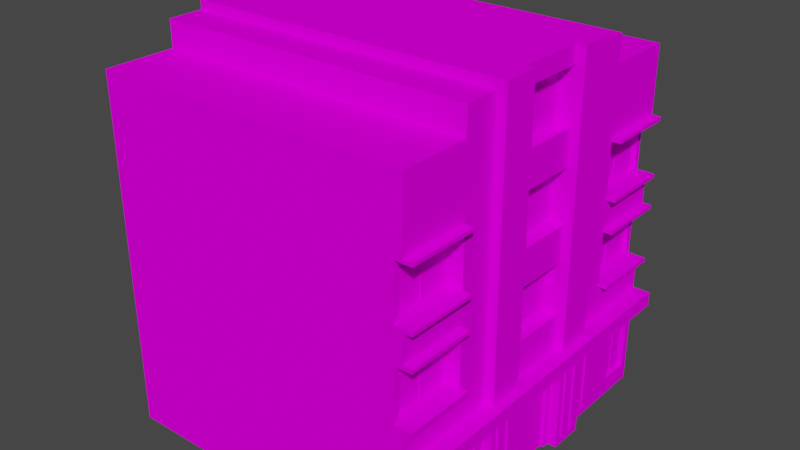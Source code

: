 # Source: house9_1.blend  (saved by Blender 2.92.15; exported with 4.5.12 LTS)
import bpy
from mathutils import Matrix  # noqa: F401  (used for matrix-valued properties, if any)

bpy.ops.wm.read_factory_settings(use_empty=True)
scene = bpy.context.scene
scene.name = 'Scene'

# ---- collections
col_collection = bpy.data.collections.new('Collection'); scene.collection.children.link(col_collection)

# ---- images (referenced by path relative to the original .blend; pixels are not part of the script)
import os
ASSET_DIR = os.environ.get("B2B_ASSET_DIR", "")  # directory of the original .blend (textures are referenced by path, not embedded)
HERE = os.path.dirname(os.path.abspath(__file__))  # packed textures are extracted next to this script under _unpacked/

def load_image(name, relpath, width, height, colorspace="sRGB"):
    """Load a texture the original file referenced (path relative to the .blend, or extracted next to this script)."""
    p = next((c for c in (os.path.join(HERE, relpath), os.path.join(ASSET_DIR, relpath)) if relpath and os.path.exists(c)), "")
    if p:
        img = bpy.data.images.load(p, check_existing=True)
        img.name = name
    else:  # same state as the original file: an image datablock whose file is absent (Cycles renders it pink)
        img = bpy.data.images.new(name, width, height)
        img.source = "FILE"
        img.filepath = "//" + (relpath or name)
    img.colorspace_settings.name = colorspace
    return img
img_miamiatlas_png = load_image('MiamiAtlas.png', 'MiamiAtlas.png', 1024, 1024, 'sRGB')

# ---- materials (node trees are filled in below, after node groups)
mat_house9 = bpy.data.materials.new('house9')
mat_house9.use_backface_culling = True
mat_house9.use_transparent_shadow = False

# ---- material node trees
mat_house9.use_nodes = True; mat_house9.node_tree.nodes.clear()
_N = mat_house9.node_tree.nodes; _L = mat_house9.node_tree.links
n0 = _N.new('ShaderNodeBsdfPrincipled'); n0.name = 'Principled BSDF'; n0.location = (10, 300)
n0.distribution = 'GGX'
n0.subsurface_method = 'BURLEY'
n0.inputs[3].default_value = 1.45
n0.inputs[13].default_value = 0.0
n0.inputs[27].default_value = (0.0, 0.0, 0.0, 1.0)
n0.inputs[28].default_value = 1.0
n1 = _N.new('ShaderNodeOutputMaterial'); n1.name = 'Material Output'; n1.location = (300, 300)
n2 = _N.new('ShaderNodeTexImage'); n2.name = 'Image Texture'; n2.location = (-348, 224)
n2.image = img_miamiatlas_png
_L.new(n0.outputs[0], n1.inputs[0])
_L.new(n2.outputs[0], n0.inputs[0])
n1.is_active_output = True

# ---- world
world_world = bpy.data.worlds.new('World'); scene.world = world_world
world_world.use_nodes = True; world_world.node_tree.nodes.clear()
_N = world_world.node_tree.nodes; _L = world_world.node_tree.links
n0 = _N.new('ShaderNodeOutputWorld'); n0.name = 'World Output'; n0.location = (300, 300)
n1 = _N.new('ShaderNodeBackground'); n1.name = 'Background'; n1.location = (10, 300)
n1.inputs[0].default_value = (0.05088, 0.05088, 0.05088, 1.0)
_L.new(n1.outputs[0], n0.inputs[0])
n0.is_active_output = True
world_world.color = (0.05088, 0.05088, 0.05088)
world_world.use_sun_shadow = False
world_world.sun_shadow_jitter_overblur = 0.0

# ---- meshes
me_cube = bpy.data.meshes.new('Cube')
me_cube.from_pydata([(-1.836e-07, 2.1, 1.1), (-7.643e-15, 8.742e-08, 2.0), (-3.497e-07, 4.0, 2.0), (-3.497e-07, 4.0, 10.0), (9.0, 3.0, -1.311e-07), (9.0, 7.868e-07, 0.0), (-1.529e-14, 1.748e-07, 4.0), (-1.923e-07, 2.2, 4.2), (-2.293e-14, 2.623e-07, 6.0), (-1.923e-07, 2.2, 5.8), (-3.057e-14, 3.497e-07, 8.0), (-1.836e-07, 2.1, 8.9), (-4.808e-07, 5.5, 8.0), (9.0, 1.224e-06, 10.0), (-4.808e-07, 5.5, 10.0), (9.0, 3.0, 10.0), (-3.821e-14, 4.371e-07, 10.0), (9.0, 5.5, -2.404e-07), (-4.808e-07, 5.5, 2.0), (-4.808e-07, 5.5, 4.0), (-4.808e-07, 5.5, 6.0), (-0.25, 5.5, -2.404e-07), (9.0, 5.5, 10.0), (-1.836e-07, 2.1, 9.8), (-6.994e-07, 8.0, 2.0), (9.0, 8.0, -3.497e-07), (-4.896e-07, 5.6, -2.448e-07), (-6.994e-07, 8.0, 4.0), (-6.994e-07, 8.0, 6.0), (-6.994e-07, 8.0, 8.0), (9.0, 8.0, 10.0), (-1.836e-07, 2.1, 0.2), (9.0, 10.0, 2.0), (-8.742e-07, 10.0, 2.0), (9.0, 10.0, -4.371e-07), (-4.808e-07, 5.5, 2.0), (9.0, 10.0, 4.0), (-9.179e-07, 10.5, 4.0), (9.0, 10.0, 6.0), (-9.179e-07, 10.5, 6.0), (9.0, 10.0, 8.0), (-8.742e-07, 10.0, 8.0), (9.0, 10.0, 10.0), (-4.808e-07, 5.5, -2.404e-07), (-3.497e-07, 4.0, 6.0), (-3.497e-07, 4.0, 8.0), (9.0, 4.0, 10.0), (-4.808e-07, 5.5, -2.404e-07), (-3.497e-07, 4.0, 4.0), (9.0, 4.0, -1.748e-07), (9.0, 6.5, 10.0), (0.0, 0.0, 0.0), (9.0, 6.5, -2.841e-07), (-5.682e-07, 6.5, 6.0), (-5.682e-07, 6.5, 4.0), (-5.682e-07, 6.5, 2.0), (-5.682e-07, 6.5, 8.0), (9.0, 10.75, 2.0), (-9.398e-07, 10.75, 2.0), (9.0, 10.75, 4.0), (-9.398e-07, 10.75, 4.0), (9.0, 10.75, 6.0), (-9.398e-07, 10.75, 6.0), (9.0, 10.75, 8.0), (-9.398e-07, 10.75, 8.0), (-1.146e-14, 1.311e-07, 3.0), (-9.617e-07, 11.0, 3.0), (-1.529e-14, 1.748e-07, 4.0), (-9.617e-07, 11.0, 4.0), (-0.25, 1.093e-07, 3.0), (-0.25, 10.5, 3.3), (-0.25, 1.53e-07, 4.0), (-0.25, 10.5, 3.7), (9.0, 10.75, 3.0), (-9.398e-07, 10.75, 3.0), (9.0, 10.75, 7.0), (-9.398e-07, 10.75, 7.0), (9.0, 11.0, 3.0), (-9.617e-07, 11.0, 3.0), (9.0, 11.0, 7.0), (-9.617e-07, 11.0, 7.0), (-2.293e-14, 2.623e-07, 6.0), (-9.617e-07, 11.0, 6.0), (-2.675e-14, 3.06e-07, 7.0), (-9.617e-07, 11.0, 7.0), (-0.25, 2.404e-07, 6.0), (-0.25, 10.5, 6.3), (-0.25, 2.841e-07, 7.0), (-0.25, 10.5, 6.7), (0.25, 3.0, -1.311e-07), (0.25, 2.186e-08, 0.0), (0.25, 4.05, 8.05), (0.25, 5.45, 8.05), (0.25, 5.45, 1.95), (0.25, 5.45, 0.15), (0.25, 3.0, 10.0), (0.25, 4.59e-07, 10.0), (0.25, 5.45, 9.85), (0.25, 4.05, 9.85), (0.25, 4.05, 1.95), (0.25, 4.05, 0.15), (0.25, 7.95, 1.95), (0.25, 7.95, 0.15), (0.25, 7.95, 9.85), (0.25, 7.95, 8.05), (0.25, 6.55, 0.15), (0.25, 6.55, 1.95), (0.25, 6.55, 9.85), (0.25, 6.55, 8.05), (0.25, 10.0, 2.0), (0.25, 10.0, -4.371e-07), (0.25, 10.0, 10.0), (0.25, 10.0, 8.0), (-6.994e-07, 8.0, -3.497e-07), (-6.994e-07, 8.0, 10.0), (-0.25, 5.5, 2.0), (-5.682e-07, 6.5, 10.0), (-0.25, 5.6, -2.448e-07), (-8.742e-07, 10.0, -4.371e-07), (-8.742e-07, 10.0, 10.0), (-4.896e-07, 5.6, 2.0), (-3.497e-07, 4.0, -1.748e-07), (-5.682e-07, 6.5, -2.841e-07), (-0.25, 5.6, 2.0), (-0.25, 6.4, -2.798e-07), (-5.682e-07, 6.5, -2.841e-07), (-5.595e-07, 6.4, 2.0), (-5.595e-07, 6.4, -2.798e-07), (-0.25, 6.4, 2.0), (-0.25, 6.5, -2.841e-07), (-5.682e-07, 6.5, 2.0), (-0.25, 6.5, 2.0), (-0.25, 8.0, -3.497e-07), (-7.081e-07, 8.1, -3.541e-07), (-6.994e-07, 8.0, 2.0), (-6.994e-07, 8.0, -3.497e-07), (-0.25, 8.0, 2.0), (-0.25, 8.1, -3.541e-07), (-7.081e-07, 8.1, 2.0), (-0.25, 8.1, 2.0), (-0.25, 3.9, -1.705e-07), (-3.497e-07, 4.0, -1.748e-07), (-3.409e-07, 3.9, 2.0), (-3.409e-07, 3.9, -1.705e-07), (-0.25, 3.9, 2.0), (-0.25, 4.0, -1.748e-07), (-3.497e-07, 4.0, 2.0), (-0.25, 4.0, 2.0), (-0.25, 5.5, 8.0), (-4.896e-07, 5.6, 8.0), (-4.808e-07, 5.5, 10.0), (-4.808e-07, 5.5, 8.0), (-0.25, 5.5, 10.0), (-0.25, 5.6, 8.0), (-4.896e-07, 5.6, 10.0), (-0.25, 5.6, 10.0), (-0.25, 6.4, 8.0), (-5.682e-07, 6.5, 8.0), (-5.595e-07, 6.4, 10.0), (-5.595e-07, 6.4, 8.0), (-0.25, 6.4, 10.0), (-0.25, 6.5, 8.0), (-5.682e-07, 6.5, 10.0), (-0.25, 6.5, 10.0), (-0.25, 8.0, 8.0), (-7.081e-07, 8.1, 8.0), (-6.994e-07, 8.0, 10.0), (-6.994e-07, 8.0, 8.0), (-0.25, 8.0, 10.0), (-0.25, 8.1, 8.0), (-7.081e-07, 8.1, 10.0), (-0.25, 8.1, 10.0), (-0.25, 3.9, 8.0), (-3.497e-07, 4.0, 8.0), (-3.409e-07, 3.9, 10.0), (-3.409e-07, 3.9, 8.0), (-0.25, 3.9, 10.0), (-0.25, 4.0, 8.0), (-3.497e-07, 4.0, 10.0), (-0.25, 4.0, 10.0), (-7.868e-07, 9.0, 10.0), (-7.868e-07, 9.0, -3.934e-07), (9.0, 9.0, -3.934e-07), (9.0, 9.0, 10.0), (-7.868e-07, 9.0, 2.0), (-7.868e-07, 9.0, 6.0), (-7.868e-07, 9.0, 4.0), (-7.868e-07, 9.0, 8.0), (0.25, 9.0, -3.934e-07), (0.25, 9.0, 10.0), (0.25, 5.45, 4.05), (0.25, 5.45, 5.95), (0.25, 4.05, 4.05), (0.25, 7.95, 4.05), (0.25, 7.95, 5.95), (0.25, 6.55, 5.95), (0.25, 4.05, 5.95), (0.25, 6.55, 4.05), (0.25, 4.0, 8.0), (0.25, 5.5, 8.0), (0.25, 5.5, 2.0), (0.25, 5.5, -2.404e-07), (0.25, 5.5, 10.0), (0.25, 4.0, -1.748e-07), (0.25, 8.0, 2.0), (0.25, 8.0, -3.497e-07), (0.25, 8.0, 10.0), (0.25, 8.0, 8.0), (0.25, 6.5, -2.841e-07), (0.25, 4.0, 10.0), (0.25, 4.0, 2.0), (0.25, 6.5, 2.0), (0.25, 6.5, 10.0), (0.25, 6.5, 8.0), (0.25, 5.5, 4.0), (0.25, 5.5, 6.0), (0.25, 4.0, 4.0), (0.25, 8.0, 4.0), (0.25, 8.0, 6.0), (0.25, 6.5, 6.0), (0.25, 10.5, 4.0), (0.25, 10.5, 6.0), (0.25, 9.0, 6.0), (0.25, 4.0, 6.0), (0.25, 6.5, 4.0), (0.25, 9.0, 4.0), (-2.623e-07, 3.0, 2.0), (-2.623e-07, 3.0, 8.0), (-4.371e-08, 0.5, 1.1), (-4.371e-08, 0.5, 0.2), (-4.371e-08, 0.5, 8.9), (-2.623e-07, 3.0, 10.0), (-2.623e-07, 3.0, -1.311e-07), (-4.371e-08, 0.5, 9.8), (-2.623e-07, 3.0, 4.0), (-2.623e-07, 3.0, 6.0), (-1.475e-14, 1.687e-07, 4.2), (-2.086e-14, 2.386e-07, 5.8), (0.1, 2.474e-07, 5.8), (0.1, 1.774e-07, 4.2), (0.1, 0.55, 0.25), (0.1, 0.55, 1.05), (0.1, 0.55, 8.95), (0.1, 0.55, 9.75), (0.35, 4.1, 8.1), (0.35, 5.4, 8.1), (0.35, 5.4, 1.9), (0.35, 5.4, 0.2), (0.35, 5.4, 9.8), (0.35, 4.1, 0.2), (0.35, 7.9, 1.9), (0.35, 7.9, 0.2), (0.35, 7.9, 9.8), (0.35, 7.9, 8.1), (0.35, 6.6, 0.2), (0.35, 4.1, 9.8), (0.35, 4.1, 1.9), (0.35, 6.6, 1.9), (0.35, 6.6, 9.8), (0.35, 6.6, 8.1), (0.35, 5.4, 4.1), (0.35, 5.4, 5.9), (0.35, 4.1, 4.1), (0.35, 7.9, 4.1), (0.35, 7.9, 5.9), (0.35, 6.6, 5.9), (0.35, 4.1, 5.9), (0.35, 6.6, 4.1), (0.1, 2.05, 1.05), (0.1, 2.05, 8.95), (0.1, 2.05, 9.75), (0.1, 2.05, 0.25), (0.1, 2.2, 4.2), (0.1, 2.2, 5.8), (0.1, 2.474e-07, 5.8), (0.1, 1.774e-07, 4.2), (0.1, 2.2, 4.2), (0.1, 2.2, 5.8), (0.1, 2.124e-07, 5.0), (0.1, 2.2, 5.0), (0.1, 0.5, 4.9), (0.1, 0.5, 4.3), (0.1, 2.1, 4.3), (0.1, 2.1, 4.9), (0.1, 0.5, 5.7), (0.1, 0.5, 5.1), (0.1, 2.1, 5.7), (0.1, 2.1, 5.1), (0.25, 10.45, 4.05), (0.25, 10.45, 5.95), (0.25, 9.05, 5.95), (0.25, 9.05, 4.05), (0.1, 0.5, 0.2), (0.1, 0.5, 1.1), (0.1, 0.5, 8.9), (0.1, 0.5, 9.8), (0.35, 4.05, 8.05), (0.35, 5.45, 8.05), (0.35, 5.45, 1.95), (0.35, 5.45, 0.15), (0.35, 5.45, 9.85), (0.35, 4.05, 0.15), (0.35, 7.95, 1.95), (0.35, 7.95, 0.15), (0.35, 7.95, 9.85), (0.35, 7.95, 8.05), (0.35, 6.55, 0.15), (0.35, 4.05, 9.85), (0.35, 4.05, 1.95), (0.35, 6.55, 1.95), (0.35, 6.55, 9.85), (0.35, 6.55, 8.05), (0.35, 5.45, 4.05), (0.35, 5.45, 5.95), (0.35, 4.05, 4.05), (0.35, 7.95, 4.05), (0.35, 7.95, 5.95), (0.35, 6.55, 5.95), (0.35, 4.05, 5.95), (0.35, 6.55, 4.05), (0.1, 2.1, 1.1), (0.1, 2.1, 8.9), (0.1, 2.1, 9.8), (0.1, 2.1, 0.2), (0.125, 0.55, 0.25), (0.125, 0.55, 1.05), (0.125, 0.55, 8.95), (0.125, 0.55, 9.75), (0.375, 4.1, 8.1), (0.375, 5.4, 8.1), (0.375, 5.4, 1.9), (0.375, 5.4, 0.2), (0.375, 5.4, 9.8), (0.375, 4.1, 0.2), (0.375, 7.9, 1.9), (0.375, 7.9, 0.2), (0.375, 7.9, 9.8), (0.375, 7.9, 8.1), (0.375, 6.6, 0.2), (0.375, 4.1, 9.8), (0.375, 4.1, 1.9), (0.375, 6.6, 1.9), (0.375, 6.6, 9.8), (0.375, 6.6, 8.1), (0.375, 5.4, 4.1), (0.375, 5.4, 5.9), (0.375, 4.1, 4.1), (0.375, 7.9, 4.1), (0.375, 7.9, 5.9), (0.375, 6.6, 5.9), (0.375, 4.1, 5.9), (0.375, 6.6, 4.1), (0.125, 2.05, 1.05), (0.125, 2.05, 8.95), (0.125, 2.05, 9.75), (0.125, 2.05, 0.25), (-2.273e-07, 2.6, -1.136e-07), (-2.623e-07, 3.0, -1.311e-07), (-2.273e-07, 2.6, 10.0), (-2.623e-07, 3.0, 10.0), (-0.5, 2.6, -1.136e-07), (-0.5, 3.0, -1.311e-07), (-0.5, 2.6, 10.0), (-0.5, 3.0, 10.0), (0.35, 10.45, 4.05), (0.35, 10.45, 5.95), (0.35, 9.05, 5.95), (0.35, 9.05, 4.05), (0.35, 10.4, 4.1), (0.35, 10.4, 5.9), (0.35, 9.1, 5.9), (0.35, 9.1, 4.1), (0.375, 10.4, 4.1), (0.375, 10.4, 5.9), (0.375, 9.1, 5.9), (0.375, 9.1, 4.1), (0.11, 1.275, 1.05), (0.11, 1.275, 0.25), (0.125, 1.275, 1.05), (0.125, 1.275, 0.25), (0.11, 1.325, 1.05), (0.11, 1.325, 0.25), (0.125, 1.325, 1.05), (0.125, 1.325, 0.25), (0.11, 1.675, 1.05), (0.11, 1.675, 0.25), (0.125, 1.675, 1.05), (0.125, 1.675, 0.25), (0.11, 1.725, 1.05), (0.11, 1.725, 0.25), (0.125, 1.725, 1.05), (0.125, 1.725, 0.25), (0.11, 0.875, 1.05), (0.11, 0.875, 0.25), (0.125, 0.875, 1.05), (0.125, 0.875, 0.25), (0.11, 0.925, 1.05), (0.11, 0.925, 0.25), (0.125, 0.925, 1.05), (0.125, 0.925, 0.25), (0.11, 1.275, 9.75), (0.11, 1.275, 8.95), (0.125, 1.275, 9.75), (0.125, 1.275, 8.95), (0.11, 1.325, 9.75), (0.11, 1.325, 8.95), (0.125, 1.325, 9.75), (0.125, 1.325, 8.95), (0.11, 1.675, 9.75), (0.11, 1.675, 8.95), (0.125, 1.675, 9.75), (0.125, 1.675, 8.95), (0.11, 1.725, 9.75), (0.11, 1.725, 8.95), (0.125, 1.725, 9.75), (0.125, 1.725, 8.95), (0.11, 0.875, 9.75), (0.11, 0.875, 8.95), (0.125, 0.875, 9.75), (0.125, 0.875, 8.95), (0.11, 0.925, 9.75), (0.11, 0.925, 8.95), (0.125, 0.925, 9.75), (0.125, 0.925, 8.95), (0.36, 5.025, 1.9), (0.36, 5.025, 0.2), (0.375, 5.025, 1.9), (0.375, 5.025, 0.2), (0.36, 5.075, 1.9), (0.36, 5.075, 0.2), (0.375, 5.075, 1.9), (0.375, 5.075, 0.2), (0.36, 5.025, 9.8), (0.36, 5.025, 8.1), (0.375, 5.025, 9.8), (0.375, 5.025, 8.1), (0.36, 5.075, 9.8), (0.36, 5.075, 8.1), (0.375, 5.075, 9.8), (0.375, 5.075, 8.1), (0.36, 7.525, 1.9), (0.36, 7.525, 0.2), (0.375, 7.525, 1.9), (0.375, 7.525, 0.2), (0.36, 7.575, 1.9), (0.36, 7.575, 0.2), (0.375, 7.575, 1.9), (0.375, 7.575, 0.2), (0.36, 7.525, 9.8), (0.36, 7.525, 8.1), (0.375, 7.525, 9.8), (0.375, 7.525, 8.1), (0.36, 7.575, 9.8), (0.36, 7.575, 8.1), (0.375, 7.575, 9.8), (0.375, 7.575, 8.1), (0.36, 7.525, 5.9), (0.36, 7.525, 4.1), (0.375, 7.525, 5.9), (0.375, 7.525, 4.1), (0.36, 7.575, 5.9), (0.36, 7.575, 4.1), (0.375, 7.575, 5.9), (0.375, 7.575, 4.1), (0.36, 5.025, 5.9), (0.36, 5.025, 4.1), (0.375, 5.025, 5.9), (0.375, 5.025, 4.1), (0.36, 5.075, 5.9), (0.36, 5.075, 4.1), (0.375, 5.075, 5.9), (0.375, 5.075, 4.1), (0.36, 10.02, 5.9), (0.36, 10.02, 4.1), (0.375, 10.02, 5.9), (0.375, 10.02, 4.1), (0.36, 10.07, 5.9), (0.36, 10.07, 4.1), (0.375, 10.07, 5.9), (0.375, 10.07, 4.1), (0.1, 0.55, 0.605), (0.1, 2.05, 0.605), (0.125, 0.55, 0.605), (0.125, 2.05, 0.605), (0.1, 0.55, 0.705), (0.1, 2.05, 0.705), (0.125, 0.55, 0.705), (0.125, 2.05, 0.705), (0.1, 0.55, 9.305), (0.1, 2.05, 9.305), (0.125, 0.55, 9.305), (0.125, 2.05, 9.305), (0.1, 0.55, 9.405), (0.1, 2.05, 9.405), (0.125, 0.55, 9.405), (0.125, 2.05, 9.405), (0.35, 4.1, 1.005), (0.35, 5.4, 1.005), (0.375, 4.1, 1.005), (0.375, 5.4, 1.005), (0.35, 4.1, 1.105), (0.35, 5.4, 1.105), (0.375, 4.1, 1.105), (0.375, 5.4, 1.105), (0.35, 4.1, 8.905), (0.35, 5.4, 8.905), (0.375, 4.1, 8.905), (0.375, 5.4, 8.905), (0.35, 4.1, 9.005), (0.35, 5.4, 9.005), (0.375, 4.1, 9.005), (0.375, 5.4, 9.005), (0.35, 4.1, 4.955), (0.35, 5.4, 4.955), (0.375, 4.1, 4.955), (0.375, 5.4, 4.955), (0.35, 4.1, 5.055), (0.35, 5.4, 5.055), (0.375, 4.1, 5.055), (0.375, 5.4, 5.055), (0.35, 6.6, 1.005), (0.35, 7.9, 1.005), (0.375, 6.6, 1.005), (0.375, 7.9, 1.005), (0.35, 6.6, 1.105), (0.35, 7.9, 1.105), (0.375, 6.6, 1.105), (0.375, 7.9, 1.105), (0.35, 6.6, 8.905), (0.35, 7.9, 8.905), (0.375, 6.6, 8.905), (0.375, 7.9, 8.905), (0.35, 6.6, 9.005), (0.35, 7.9, 9.005), (0.375, 6.6, 9.005), (0.375, 7.9, 9.005), (0.35, 6.6, 4.955), (0.35, 7.9, 4.955), (0.375, 6.6, 4.955), (0.375, 7.9, 4.955), (0.35, 6.6, 5.055), (0.35, 7.9, 5.055), (0.375, 6.6, 5.055), (0.375, 7.9, 5.055), (0.35, 9.1, 4.955), (0.35, 10.4, 4.955), (0.375, 9.1, 4.955), (0.375, 10.4, 4.955), (0.35, 9.1, 5.055), (0.35, 10.4, 5.055), (0.375, 9.1, 5.055), (0.375, 10.4, 5.055), (-2.273e-07, 2.6, 3.0), (-2.273e-07, 2.6, 4.0), (-0.25, 4.0, 3.7), (-0.25, 4.0, 3.3), (-2.273e-07, 2.6, 6.0), (-2.273e-07, 2.6, 7.0), (-0.25, 4.0, 6.7), (-0.25, 4.0, 6.3), (-0.25, 11.0, 4.0), (-0.25, 11.0, 3.0), (-0.25, 11.0, 7.0), (-0.25, 11.0, 6.0), (-0.25, 2.6, 4.0), (-0.25, 2.6, 3.0), (-0.25, 2.6, 7.0), (-0.25, 2.6, 6.0), (-0.25, 0.2, 3.2), (-0.25, 0.2, 3.4), (-0.25, 2.4, 3.4), (-0.25, 2.4, 3.2), (-0.3, 2.4, 3.4), (-0.3, 0.2, 3.4), (-0.3, 0.2, 3.2), (-0.3, 2.4, 3.2), (-0.25, 0.2, 3.6), (-0.25, 0.2, 3.8), (-0.25, 2.4, 3.8), (-0.25, 2.4, 3.6), (-0.3, 2.4, 3.8), (-0.3, 0.2, 3.8), (-0.3, 0.2, 3.6), (-0.3, 2.4, 3.6), (-0.25, 0.2, 6.2), (-0.25, 0.2, 6.4), (-0.25, 2.4, 6.4), (-0.25, 2.4, 6.2), (-0.3, 2.4, 6.4), (-0.3, 0.2, 6.4), (-0.3, 0.2, 6.2), (-0.3, 2.4, 6.2), (-0.25, 0.2, 6.6), (-0.25, 0.2, 6.8), (-0.25, 2.4, 6.8), (-0.25, 2.4, 6.6), (-0.3, 2.4, 6.8), (-0.3, 0.2, 6.8), (-0.3, 0.2, 6.6), (-0.3, 2.4, 6.6), (-1.748e-08, 0.2, 7.2), (-1.748e-08, 0.2, 7.4), (-2.098e-07, 2.4, 7.4), (-2.098e-07, 2.4, 7.2), (-0.05, 2.4, 7.4), (-0.05, 0.2, 7.4), (-0.05, 0.2, 7.2), (-0.05, 2.4, 7.2), (-1.748e-08, 0.2, 7.6), (-1.748e-08, 0.2, 7.8), (-2.098e-07, 2.4, 7.8), (-2.098e-07, 2.4, 7.6), (-0.05, 2.4, 7.8), (-0.05, 0.2, 7.8), (-0.05, 0.2, 7.6), (-0.05, 2.4, 7.6), (-1.748e-08, 0.2, 2.2), (-1.748e-08, 0.2, 2.4), (-2.098e-07, 2.4, 2.4), (-2.098e-07, 2.4, 2.2), (-0.05, 2.4, 2.4), (-0.05, 0.2, 2.4), (-0.05, 0.2, 2.2), (-0.05, 2.4, 2.2), (-1.748e-08, 0.2, 2.6), (-1.748e-08, 0.2, 2.8), (-2.098e-07, 2.4, 2.8), (-2.098e-07, 2.4, 2.6), (-0.05, 2.4, 2.8), (-0.05, 0.2, 2.8), (-0.05, 0.2, 2.6), (-0.05, 2.4, 2.6), (-0.51, 2.6, -1.136e-07), (-0.51, 2.65, -1.158e-07), (-0.51, 2.6, 10.0), (-0.51, 2.65, 10.0), (-0.51, 2.95, -1.289e-07), (-0.51, 3.0, -1.311e-07), (-0.51, 2.95, 10.0), (-0.51, 3.0, 10.0)], [], [(210, 203, 121, 2), (2, 48, 19, 18), (226, 1, 6, 234), (203, 89, 232, 121), (44, 45, 12, 20), (98, 97, 300, 307), (55, 24, 204, 211), (235, 8, 10, 227), (207, 206, 114, 29), (89, 90, 51, 232), (28, 27, 217, 218), (2, 18, 200, 210), (205, 204, 24, 113), (19, 48, 216, 214), (55, 54, 27, 24), (183, 42, 111, 189), (12, 14, 116, 56), (53, 56, 29, 28), (47, 18, 55, 122), (39, 41, 64, 62), (33, 37, 60, 58), (38, 36, 59, 61), (227, 231, 3, 45), (232, 226, 2, 121), (27, 54, 224, 217), (184, 186, 37, 33), (40, 112, 111, 42), (187, 180, 119, 41), (181, 184, 33, 118), (185, 187, 41, 39), (9, 7, 272, 273), (234, 235, 44, 48), (287, 285, 284, 286), (235, 227, 45, 44), (34, 110, 109, 32), (226, 234, 48, 2), (20, 12, 56, 53), (182, 188, 110, 34), (25, 52, 208, 205), (18, 19, 54, 55), (19, 20, 53, 54), (52, 17, 201, 208), (61, 62, 64, 63), (57, 58, 60, 59), (32, 33, 58, 57), (36, 32, 57, 59), (40, 38, 61, 63), (41, 40, 63, 64), (553, 68, 560, 564), (554, 72, 70, 555), (565, 561, 66, 552), (557, 84, 562, 566), (560, 68, 66, 561), (75, 73, 77, 79), (77, 78, 80, 79), (73, 74, 78, 77), (74, 76, 80, 78), (76, 75, 79, 80), (558, 88, 86, 559), (567, 563, 82, 556), (562, 84, 82, 563), (102, 105, 306, 303), (237, 9, 273, 238), (195, 194, 316, 317), (233, 23, 322, 295), (95, 209, 3, 231), (189, 111, 119, 180), (212, 213, 56, 116), (199, 202, 14, 12), (188, 205, 113, 181), (17, 49, 203, 201), (29, 56, 213, 207), (49, 4, 89, 203), (5, 90, 89, 4), (13, 15, 95, 96), (12, 45, 198, 199), (15, 46, 209, 95), (202, 209, 46, 22), (22, 50, 212, 202), (212, 50, 30, 206), (209, 198, 45, 3), (202, 212, 116, 14), (201, 200, 18, 47), (208, 201, 47, 122), (109, 110, 118, 33), (96, 95, 231, 16), (111, 112, 41, 119), (211, 208, 122, 55), (43, 26, 120, 35), (35, 120, 123, 115), (115, 123, 117, 21), (21, 117, 26, 43), (35, 115, 21, 43), (123, 120, 26, 117), (126, 130, 131, 128), (128, 131, 129, 124), (124, 129, 125, 127), (126, 128, 124, 127), (131, 130, 125, 129), (134, 138, 139, 136), (136, 139, 137, 132), (132, 137, 133, 135), (134, 136, 132, 135), (139, 138, 133, 137), (142, 146, 147, 144), (144, 147, 145, 140), (140, 145, 141, 143), (142, 144, 140, 143), (147, 146, 141, 145), (150, 154, 155, 152), (152, 155, 153, 148), (148, 153, 149, 151), (150, 152, 148, 151), (155, 154, 149, 153), (158, 162, 163, 160), (160, 163, 161, 156), (156, 161, 157, 159), (158, 160, 156, 159), (163, 162, 157, 161), (166, 170, 171, 168), (168, 171, 169, 164), (164, 169, 165, 167), (166, 168, 164, 167), (171, 170, 165, 169), (174, 178, 179, 176), (176, 179, 177, 172), (172, 177, 173, 175), (174, 176, 172, 175), (179, 178, 173, 177), (110, 188, 181, 118), (206, 189, 180, 114), (25, 205, 188, 182), (28, 29, 187, 185), (113, 24, 184, 181), (29, 114, 180, 187), (24, 27, 186, 184), (27, 28, 185, 186), (30, 183, 189, 206), (5, 34, 42, 13), (103, 104, 305, 304), (7, 236, 239, 272), (264, 263, 347, 348), (20, 19, 214, 215), (44, 20, 215, 223), (53, 28, 218, 219), (37, 186, 225, 220), (54, 53, 219, 224), (185, 39, 221, 222), (186, 185, 222, 225), (48, 44, 223, 216), (220, 221, 39, 37), (76, 74, 37, 39), (91, 92, 199, 198), (94, 93, 200, 201), (92, 97, 202, 199), (100, 94, 201, 203), (102, 101, 204, 205), (104, 103, 206, 207), (105, 102, 205, 208), (97, 98, 209, 202), (93, 99, 210, 200), (99, 100, 203, 210), (98, 91, 198, 209), (101, 106, 211, 204), (103, 107, 212, 206), (108, 104, 207, 213), (106, 105, 208, 211), (107, 108, 213, 212), (190, 191, 215, 214), (192, 190, 214, 216), (193, 194, 218, 217), (194, 195, 219, 218), (288, 289, 221, 220), (289, 290, 222, 221), (191, 196, 223, 215), (196, 192, 216, 223), (197, 193, 217, 224), (195, 197, 224, 219), (291, 288, 220, 225), (290, 291, 225, 222), (0, 228, 1, 226), (230, 11, 227, 10), (228, 229, 51, 1), (23, 233, 16, 231), (233, 230, 10, 16), (229, 31, 232, 51), (31, 0, 226, 232), (11, 23, 231, 227), (236, 7, 234, 6), (9, 237, 8, 235), (7, 9, 235, 234), (282, 281, 280, 283), (250, 251, 335, 334), (260, 262, 346, 344), (247, 249, 333, 331), (261, 260, 344, 345), (270, 269, 353, 354), (248, 245, 329, 332), (259, 258, 342, 343), (268, 271, 355, 352), (31, 229, 292, 323), (229, 228, 293, 292), (99, 93, 298, 308), (230, 233, 295, 294), (0, 31, 323, 320), (196, 191, 313, 318), (100, 99, 308, 301), (23, 11, 321, 322), (192, 196, 318, 314), (91, 98, 307, 296), (193, 197, 319, 315), (106, 101, 302, 309), (197, 195, 317, 319), (107, 103, 304, 310), (104, 108, 311, 305), (92, 91, 296, 297), (105, 106, 309, 306), (93, 94, 299, 298), (108, 107, 310, 311), (97, 92, 297, 300), (228, 0, 320, 293), (191, 190, 312, 313), (94, 100, 301, 299), (11, 230, 294, 321), (190, 192, 314, 312), (101, 102, 303, 302), (194, 193, 315, 316), (280, 281, 275, 278), (281, 282, 276, 275), (282, 283, 279, 276), (283, 280, 278, 279), (284, 285, 278, 274), (286, 284, 274, 277), (287, 286, 277, 279), (285, 287, 279, 278), (241, 240, 292, 293), (243, 242, 294, 295), (244, 245, 297, 296), (247, 246, 298, 299), (245, 248, 300, 297), (249, 247, 299, 301), (251, 250, 302, 303), (253, 252, 304, 305), (254, 251, 303, 306), (248, 255, 307, 300), (246, 256, 308, 298), (256, 249, 301, 308), (255, 244, 296, 307), (250, 257, 309, 302), (252, 258, 310, 304), (259, 253, 305, 311), (257, 254, 306, 309), (258, 259, 311, 310), (260, 261, 313, 312), (262, 260, 312, 314), (263, 264, 316, 315), (264, 265, 317, 316), (261, 266, 318, 313), (266, 262, 314, 318), (267, 263, 315, 319), (265, 267, 319, 317), (268, 241, 293, 320), (242, 269, 321, 294), (270, 243, 295, 322), (240, 271, 323, 292), (271, 268, 320, 323), (269, 270, 322, 321), (353, 326, 327, 354), (325, 352, 355, 324), (328, 339, 332, 329), (333, 340, 330, 331), (343, 342, 336, 337), (338, 341, 334, 335), (346, 350, 345, 344), (351, 349, 348, 347), (252, 253, 337, 336), (265, 264, 348, 349), (251, 254, 338, 335), (266, 261, 345, 350), (255, 248, 332, 339), (288, 291, 367, 364), (262, 266, 350, 346), (256, 246, 330, 340), (290, 289, 365, 366), (263, 267, 351, 347), (249, 256, 340, 333), (291, 290, 366, 367), (267, 265, 349, 351), (244, 255, 339, 328), (289, 288, 364, 365), (241, 268, 352, 325), (257, 250, 334, 341), (240, 241, 325, 324), (269, 242, 326, 353), (258, 252, 336, 342), (242, 243, 327, 326), (243, 270, 354, 327), (253, 259, 343, 337), (245, 244, 328, 329), (271, 240, 324, 355), (254, 257, 341, 338), (246, 247, 331, 330), (358, 359, 363, 362), (362, 363, 361, 360), (360, 361, 357, 356), (358, 362, 360, 356), (363, 359, 357, 361), (368, 369, 365, 364), (369, 370, 366, 365), (371, 368, 364, 367), (370, 371, 367, 366), (375, 374, 373, 372), (369, 368, 372, 373), (370, 369, 373, 374), (368, 371, 375, 372), (371, 370, 374, 375), (376, 377, 379, 378), (377, 376, 380, 381), (381, 380, 382, 383), (384, 385, 387, 386), (385, 384, 388, 389), (389, 388, 390, 391), (392, 393, 395, 394), (393, 392, 396, 397), (397, 396, 398, 399), (400, 401, 403, 402), (401, 400, 404, 405), (405, 404, 406, 407), (408, 409, 411, 410), (409, 408, 412, 413), (413, 412, 414, 415), (416, 417, 419, 418), (417, 416, 420, 421), (421, 420, 422, 423), (424, 425, 427, 426), (425, 424, 428, 429), (429, 428, 430, 431), (432, 433, 435, 434), (433, 432, 436, 437), (437, 436, 438, 439), (440, 441, 443, 442), (441, 440, 444, 445), (445, 444, 446, 447), (448, 449, 451, 450), (449, 448, 452, 453), (453, 452, 454, 455), (456, 457, 459, 458), (457, 456, 460, 461), (461, 460, 462, 463), (464, 465, 467, 466), (465, 464, 468, 469), (469, 468, 470, 471), (472, 473, 475, 474), (473, 472, 476, 477), (477, 476, 478, 479), (480, 481, 483, 482), (481, 480, 484, 485), (485, 484, 486, 487), (488, 489, 491, 490), (489, 488, 492, 493), (493, 492, 494, 495), (496, 497, 499, 498), (497, 496, 500, 501), (501, 500, 502, 503), (504, 505, 507, 506), (505, 504, 508, 509), (509, 508, 510, 511), (512, 513, 515, 514), (513, 512, 516, 517), (517, 516, 518, 519), (520, 521, 523, 522), (521, 520, 524, 525), (525, 524, 526, 527), (528, 529, 531, 530), (529, 528, 532, 533), (533, 532, 534, 535), (536, 537, 539, 538), (537, 536, 540, 541), (541, 540, 542, 543), (544, 545, 547, 546), (545, 544, 548, 549), (549, 548, 550, 551), (69, 565, 552, 65), (71, 564, 565, 69), (67, 553, 564, 71), (85, 567, 556, 81), (87, 566, 567, 85), (83, 557, 566, 87), (70, 72, 560, 561), (86, 88, 562, 563), (72, 554, 564, 560), (555, 70, 561, 565), (554, 555, 565, 564), (88, 558, 566, 562), (559, 86, 563, 567), (558, 559, 567, 566), (569, 568, 571, 570), (573, 572, 575, 574), (571, 568, 574, 575), (569, 570, 572, 573), (570, 571, 575, 572), (568, 569, 573, 574), (581, 580, 583, 582), (579, 576, 582, 583), (577, 578, 580, 581), (578, 579, 583, 580), (576, 577, 581, 582), (589, 588, 591, 590), (587, 584, 590, 591), (585, 586, 588, 589), (586, 587, 591, 588), (584, 585, 589, 590), (597, 596, 599, 598), (595, 592, 598, 599), (593, 594, 596, 597), (594, 595, 599, 596), (592, 593, 597, 598), (605, 604, 607, 606), (603, 600, 606, 607), (601, 602, 604, 605), (602, 603, 607, 604), (600, 601, 605, 606), (613, 612, 615, 614), (611, 608, 614, 615), (609, 610, 612, 613), (610, 611, 615, 612), (608, 609, 613, 614), (621, 620, 623, 622), (619, 616, 622, 623), (617, 618, 620, 621), (618, 619, 623, 620), (616, 617, 621, 622), (629, 628, 631, 630), (627, 624, 630, 631), (625, 626, 628, 629), (626, 627, 631, 628), (624, 625, 629, 630), (634, 635, 633, 632), (638, 639, 637, 636)])
_uv = me_cube.uv_layers.new(name='UVMap')
_uv.uv.foreach_set('vector', [0.1419, 0.7703, 0.1419, 0.8156, 0.1363, 0.8156, 0.1363, 0.7703, 0.1592, 0.9308, 0.1592, 0.9239, 0.1644, 0.9239, 0.1644, 0.9308, 0.5165, 0.2677, 0.5656, 0.2677, 0.5656, 0.3004, 0.5165, 0.3004, 0.7852, 0.7664, 0.7852, 0.8659, 0.7604, 0.8659, 0.7604, 0.7664, 0.1592, 0.917, 0.1592, 0.9101, 0.1644, 0.9101, 0.1644, 0.917, 0.1857, 0.975, 0.1857, 0.9798, 0.1853, 0.9798, 0.1853, 0.975, 0.2215, 0.9568, 0.2215, 0.962, 0.2207, 0.962, 0.2207, 0.9568, 0.5165, 0.3332, 0.5656, 0.3332, 0.5656, 0.3659, 0.5165, 0.3659, 0.1419, 0.8156, 0.1419, 0.7703, 0.1476, 0.7703, 0.1476, 0.8156, 0.1557, 0.9386, 0.1453, 0.9386, 0.1453, 0.9378, 0.1557, 0.9378, 0.7604, 0.7664, 0.8598, 0.7664, 0.8598, 0.7789, 0.7604, 0.7789, 0.1826, 0.9741, 0.1826, 0.9793, 0.1817, 0.9793, 0.1817, 0.9741, 0.1476, 0.8156, 0.1476, 0.7703, 0.1532, 0.7703, 0.1532, 0.8156, 0.2198, 0.9603, 0.2198, 0.9551, 0.2207, 0.9551, 0.2207, 0.9603, 0.1679, 0.9308, 0.1679, 0.9239, 0.173, 0.9239, 0.173, 0.9308, 0.2137, 0.9715, 0.2137, 0.975, 0.1834, 0.975, 0.1834, 0.9715, 0.8598, 0.8162, 0.7604, 0.8162, 0.7604, 0.7664, 0.8598, 0.7664, 0.1679, 0.917, 0.1679, 0.9101, 0.173, 0.9101, 0.173, 0.917, 0.8598, 0.8162, 0.7604, 0.8162, 0.7604, 0.7664, 0.8598, 0.7664, 0.1817, 0.917, 0.18, 0.9101, 0.1826, 0.9101, 0.1826, 0.917, 0.18, 0.9308, 0.1817, 0.9239, 0.1826, 0.9239, 0.1826, 0.9308, 0.1964, 0.9378, 0.2034, 0.9378, 0.2034, 0.9404, 0.1964, 0.9404, 0.8598, 0.8162, 0.7604, 0.8162, 0.7604, 0.7664, 0.8598, 0.7664, 0.8598, 0.8162, 0.7604, 0.8162, 0.7604, 0.7664, 0.8598, 0.7664, 0.2198, 0.9759, 0.2198, 0.9707, 0.2207, 0.9707, 0.2207, 0.9759, 0.1765, 0.9308, 0.1765, 0.9239, 0.1817, 0.9239, 0.18, 0.9308, 0.9353, 0.9071, 0.9353, 0.9501, 0.9255, 0.9501, 0.9255, 0.9071, 0.1765, 0.9101, 0.1765, 0.9031, 0.18, 0.9031, 0.18, 0.9101, 0.1765, 0.9378, 0.1765, 0.9308, 0.18, 0.9308, 0.18, 0.9378, 0.1765, 0.917, 0.1765, 0.9101, 0.18, 0.9101, 0.1817, 0.917, 0.6, 0.3103, 0.6, 0.3365, 0.5984, 0.3365, 0.5984, 0.3103, 0.8598, 0.8162, 0.7604, 0.8162, 0.7604, 0.7664, 0.8598, 0.7664, 0.0, 0.0, 0.25, 0.0, 0.25, 0.25, 1.49e-07, 0.25, 0.1557, 0.917, 0.1557, 0.9101, 0.1592, 0.9101, 0.1592, 0.917, 0.9451, 0.9071, 0.9451, 0.9501, 0.9353, 0.9501, 0.9353, 0.9071, 0.1557, 0.9308, 0.1557, 0.9239, 0.1592, 0.9239, 0.1592, 0.9308, 0.1644, 0.917, 0.1644, 0.9101, 0.1679, 0.9101, 0.1679, 0.917, 0.1765, 0.9689, 0.1765, 0.9386, 0.18, 0.9386, 0.18, 0.9689, 0.173, 0.9689, 0.1679, 0.9689, 0.1679, 0.9386, 0.173, 0.9386, 0.1644, 0.9308, 0.1644, 0.9239, 0.1679, 0.9239, 0.1679, 0.9308, 0.8598, 0.8162, 0.7604, 0.8162, 0.7604, 0.7664, 0.8598, 0.7664, 0.1679, 0.9689, 0.1644, 0.9689, 0.1644, 0.9386, 0.1679, 0.9386, 0.9255, 0.9514, 0.9697, 0.9514, 0.9697, 0.9612, 0.9255, 0.9612, 0.9255, 0.9071, 0.9255, 0.9514, 0.9156, 0.9514, 0.9156, 0.9071, 0.192, 0.9554, 0.192, 0.9143, 0.1954, 0.9143, 0.1954, 0.9554, 0.2034, 0.9378, 0.2103, 0.9378, 0.2103, 0.9404, 0.2034, 0.9404, 0.1895, 0.9378, 0.1964, 0.9378, 0.1964, 0.9404, 0.1895, 0.9404, 0.192, 0.9177, 0.1508, 0.9177, 0.1508, 0.9143, 0.192, 0.9143, 0.2215, 0.9222, 0.2215, 0.9412, 0.2207, 0.9412, 0.2207, 0.9222, 0.1545, 0.7676, 0.1545, 0.8623, 0.1487, 0.8623, 0.1487, 0.7676, 0.2181, 0.9603, 0.2181, 0.9793, 0.2172, 0.9793, 0.2172, 0.9603, 0.2198, 0.9603, 0.2198, 0.9793, 0.2189, 0.9793, 0.2189, 0.9603, 0.1508, 0.9211, 0.1508, 0.92, 0.1554, 0.92, 0.1554, 0.9211, 0.2207, 0.9412, 0.2207, 0.9551, 0.2198, 0.9551, 0.2198, 0.9412, 0.9156, 0.9071, 0.9156, 0.9514, 0.896, 0.9514, 0.896, 0.9071, 0.192, 0.92, 0.1508, 0.92, 0.1508, 0.9188, 0.192, 0.9188, 0.7666, 0.7664, 0.7666, 0.8659, 0.7604, 0.8659, 0.7604, 0.7664, 0.1508, 0.9177, 0.192, 0.9177, 0.192, 0.9188, 0.1508, 0.9188, 0.1603, 0.7676, 0.1603, 0.8623, 0.1545, 0.8623, 0.1545, 0.7676, 0.2189, 0.9603, 0.2189, 0.9793, 0.2181, 0.9793, 0.2181, 0.9603, 0.1508, 0.9223, 0.1508, 0.9211, 0.1554, 0.9211, 0.1554, 0.9223, 0.1829, 0.9798, 0.1829, 0.975, 0.1833, 0.975, 0.1833, 0.9798, 0.5812, 0.3103, 0.5812, 0.3463, 0.5795, 0.3463, 0.5795, 0.3103, 0.1847, 0.975, 0.1847, 0.9798, 0.1843, 0.9798, 0.1843, 0.975, 0.1609, 0.9183, 0.1609, 0.964, 0.1581, 0.964, 0.1581, 0.9183, 0.7604, 0.8659, 0.7604, 0.7664, 0.7852, 0.7664, 0.7852, 0.8659, 0.1834, 0.9715, 0.1834, 0.975, 0.1826, 0.975, 0.1826, 0.9715, 0.1589, 0.7703, 0.1589, 0.8156, 0.1532, 0.8156, 0.1532, 0.7703, 0.1589, 0.8156, 0.1589, 0.7703, 0.1645, 0.7703, 0.1645, 0.8156, 0.7852, 0.7664, 0.7852, 0.8659, 0.7604, 0.8659, 0.7604, 0.7664, 0.1644, 0.9689, 0.1592, 0.9689, 0.1592, 0.9386, 0.1644, 0.9386, 0.2198, 0.9707, 0.2198, 0.9655, 0.2207, 0.9655, 0.2207, 0.9707, 0.1592, 0.9689, 0.1557, 0.9689, 0.1557, 0.9386, 0.1592, 0.9386, 0.1453, 0.9689, 0.1453, 0.9386, 0.1557, 0.9386, 0.1557, 0.9689, 0.2137, 0.9404, 0.2137, 0.9508, 0.1834, 0.9508, 0.1834, 0.9404, 0.2198, 0.9655, 0.2198, 0.9603, 0.2207, 0.9603, 0.2207, 0.9655, 0.2137, 0.9508, 0.2137, 0.9542, 0.1834, 0.9542, 0.1834, 0.9508, 0.1834, 0.9594, 0.1834, 0.9542, 0.2137, 0.9542, 0.2137, 0.9594, 0.2137, 0.9594, 0.2137, 0.9629, 0.1834, 0.9629, 0.1834, 0.9594, 0.1834, 0.9629, 0.2137, 0.9629, 0.2137, 0.9681, 0.1834, 0.9681, 0.1702, 0.7703, 0.1702, 0.8156, 0.1645, 0.8156, 0.1645, 0.7703, 0.7604, 0.8659, 0.7604, 0.7664, 0.7852, 0.7664, 0.7852, 0.8659, 0.1702, 0.8156, 0.1702, 0.7703, 0.1759, 0.7703, 0.1759, 0.8156, 0.7852, 0.7664, 0.7852, 0.8659, 0.7604, 0.8659, 0.7604, 0.7664, 0.9353, 0.9501, 0.9451, 0.9501, 0.9451, 0.9514, 0.9353, 0.9514, 0.1834, 0.9404, 0.1834, 0.9508, 0.1826, 0.9508, 0.1826, 0.9404, 0.9255, 0.9501, 0.9353, 0.9501, 0.9353, 0.9514, 0.9255, 0.9514, 0.1815, 0.7703, 0.1815, 0.8156, 0.1759, 0.8156, 0.1759, 0.7703, 0.7876, 0.8381, 0.7859, 0.8381, 0.7859, 0.8039, 0.7876, 0.8039, 0.2087, 0.8269, 0.2064, 0.8269, 0.2064, 0.8213, 0.2087, 0.8213, 0.1928, 0.8608, 0.1906, 0.8608, 0.1906, 0.8156, 0.1928, 0.8156, 0.2064, 0.8213, 0.2041, 0.8213, 0.2041, 0.8156, 0.2064, 0.8156, 0.1985, 0.7703, 0.2041, 0.7703, 0.2041, 0.8156, 0.1985, 0.8156, 0.2041, 0.7703, 0.2098, 0.7703, 0.2098, 0.8156, 0.2041, 0.8156, 0.2064, 0.8269, 0.2041, 0.8269, 0.2041, 0.8213, 0.2064, 0.8213, 0.1973, 0.8608, 0.1951, 0.8608, 0.1951, 0.8156, 0.1973, 0.8156, 0.2087, 0.8326, 0.2064, 0.8326, 0.2064, 0.8269, 0.2087, 0.8269, 0.1419, 0.8156, 0.1476, 0.8156, 0.1476, 0.8608, 0.1419, 0.8608, 0.1476, 0.8156, 0.1532, 0.8156, 0.1532, 0.8608, 0.1476, 0.8608, 0.2019, 0.8326, 0.1996, 0.8326, 0.1996, 0.8269, 0.2019, 0.8269, 0.1883, 0.8608, 0.186, 0.8608, 0.186, 0.8156, 0.1883, 0.8156, 0.2041, 0.8269, 0.2019, 0.8269, 0.2019, 0.8213, 0.2041, 0.8213, 0.1702, 0.8156, 0.1759, 0.8156, 0.1759, 0.8608, 0.1702, 0.8608, 0.1759, 0.8156, 0.1815, 0.8156, 0.1815, 0.8608, 0.1759, 0.8608, 0.2041, 0.8382, 0.2019, 0.8382, 0.2019, 0.8326, 0.2041, 0.8326, 0.1906, 0.8608, 0.1883, 0.8608, 0.1883, 0.8156, 0.1906, 0.8156, 0.2019, 0.8382, 0.1996, 0.8382, 0.1996, 0.8326, 0.2019, 0.8326, 0.1645, 0.8156, 0.1702, 0.8156, 0.1702, 0.8608, 0.1645, 0.8608, 0.1589, 0.8156, 0.1645, 0.8156, 0.1645, 0.8608, 0.1589, 0.8608, 0.2087, 0.8382, 0.2064, 0.8382, 0.2064, 0.8326, 0.2087, 0.8326, 0.1951, 0.8608, 0.1928, 0.8608, 0.1928, 0.8156, 0.1951, 0.8156, 0.2064, 0.8326, 0.2041, 0.8326, 0.2041, 0.8269, 0.2064, 0.8269, 0.1532, 0.8156, 0.1589, 0.8156, 0.1589, 0.8608, 0.1532, 0.8608, 0.1363, 0.8156, 0.1419, 0.8156, 0.1419, 0.8608, 0.1363, 0.8608, 0.2087, 0.8213, 0.2064, 0.8213, 0.2064, 0.8156, 0.2087, 0.8156, 0.1996, 0.8608, 0.1973, 0.8608, 0.1973, 0.8156, 0.1996, 0.8156, 0.2064, 0.8382, 0.2041, 0.8382, 0.2041, 0.8326, 0.2064, 0.8326, 0.2154, 0.7703, 0.2211, 0.7703, 0.2211, 0.8156, 0.2154, 0.8156, 0.2098, 0.7703, 0.2154, 0.7703, 0.2154, 0.8156, 0.2098, 0.8156, 0.2041, 0.8326, 0.2019, 0.8326, 0.2019, 0.8269, 0.2041, 0.8269, 0.186, 0.8608, 0.1838, 0.8608, 0.1838, 0.8156, 0.186, 0.8156, 0.2019, 0.8213, 0.1996, 0.8213, 0.1996, 0.8156, 0.2019, 0.8156, 0.1928, 0.7703, 0.1985, 0.7703, 0.1985, 0.8156, 0.1928, 0.8156, 0.1872, 0.7703, 0.1928, 0.7703, 0.1928, 0.8156, 0.1872, 0.8156, 0.2041, 0.8213, 0.2019, 0.8213, 0.2019, 0.8156, 0.2041, 0.8156, 0.1838, 0.8608, 0.1815, 0.8608, 0.1815, 0.8156, 0.1838, 0.8156, 0.2019, 0.8269, 0.1996, 0.8269, 0.1996, 0.8213, 0.2019, 0.8213, 0.1815, 0.7703, 0.1872, 0.7703, 0.1872, 0.8156, 0.1815, 0.8156, 0.2211, 0.7703, 0.2268, 0.7703, 0.2268, 0.8156, 0.2211, 0.8156, 0.18, 0.9386, 0.1765, 0.9386, 0.1765, 0.9378, 0.18, 0.9378, 0.7604, 0.8659, 0.7604, 0.7664, 0.7852, 0.7664, 0.7852, 0.8659, 0.173, 0.9689, 0.173, 0.9386, 0.1765, 0.9386, 0.1765, 0.9689, 0.173, 0.917, 0.173, 0.9101, 0.1765, 0.9101, 0.1765, 0.917, 0.8598, 0.8162, 0.7604, 0.8162, 0.7604, 0.7664, 0.8598, 0.7664, 0.8598, 0.8162, 0.7604, 0.8162, 0.7604, 0.7664, 0.8598, 0.7664, 0.173, 0.9308, 0.173, 0.9239, 0.1765, 0.9239, 0.1765, 0.9308, 0.8598, 0.8162, 0.7604, 0.8162, 0.7604, 0.7664, 0.8598, 0.7664, 0.2137, 0.9681, 0.2137, 0.9715, 0.1834, 0.9715, 0.1834, 0.9681, 0.2234, 0.9041, 0.2234, 0.9702, 0.1573, 0.9702, 0.1573, 0.9041, 0.2219, 0.9405, 0.2219, 0.9468, 0.2215, 0.9468, 0.2215, 0.9405, 0.5779, 0.3463, 0.5779, 0.3103, 0.5795, 0.3103, 0.5795, 0.3463, 0.8539, 0.7971, 0.8539, 0.8279, 0.8535, 0.8279, 0.8535, 0.7971, 0.7604, 0.7664, 0.8598, 0.7664, 0.8598, 0.7789, 0.7604, 0.7789, 0.2215, 0.9412, 0.2215, 0.9464, 0.2207, 0.9464, 0.2207, 0.9412, 0.2215, 0.9464, 0.2215, 0.9516, 0.2207, 0.9516, 0.2207, 0.9464, 0.2207, 0.9568, 0.2207, 0.9516, 0.2215, 0.9516, 0.2215, 0.9568, 0.8598, 0.7789, 0.7604, 0.7789, 0.7604, 0.7664, 0.8598, 0.7664, 0.1826, 0.9689, 0.1826, 0.9741, 0.1817, 0.9741, 0.1817, 0.9689, 0.8598, 0.7789, 0.7604, 0.7789, 0.7604, 0.7664, 0.8598, 0.7664, 0.8598, 0.7789, 0.7604, 0.7789, 0.7604, 0.7664, 0.8598, 0.7664, 0.779, 0.7913, 0.779, 0.841, 0.7728, 0.841, 0.7728, 0.7913, 0.7666, 0.8659, 0.7666, 0.7664, 0.7728, 0.7913, 0.7728, 0.841, 0.1659, 0.9691, 0.1611, 0.9691, 0.1609, 0.9689, 0.1661, 0.9689, 0.1559, 0.9695, 0.1559, 0.9757, 0.1557, 0.9759, 0.1557, 0.9689, 0.1611, 0.9691, 0.1611, 0.9753, 0.1609, 0.9759, 0.1609, 0.9689, 0.1608, 0.9695, 0.1559, 0.9695, 0.1557, 0.9689, 0.1609, 0.9689, 0.1507, 0.9695, 0.1507, 0.9757, 0.1505, 0.9759, 0.1505, 0.9689, 0.1663, 0.9691, 0.1663, 0.9753, 0.1661, 0.9759, 0.1661, 0.9689, 0.1556, 0.9695, 0.1507, 0.9695, 0.1505, 0.9689, 0.1557, 0.9689, 0.1611, 0.9753, 0.1659, 0.9753, 0.1661, 0.9759, 0.1609, 0.9759, 0.1559, 0.9757, 0.1608, 0.9757, 0.1609, 0.9759, 0.1557, 0.9759, 0.1608, 0.9757, 0.1608, 0.9695, 0.1609, 0.9689, 0.1609, 0.9759, 0.1659, 0.9753, 0.1659, 0.9691, 0.1661, 0.9689, 0.1661, 0.9759, 0.1507, 0.9757, 0.1556, 0.9757, 0.1557, 0.9759, 0.1505, 0.9759, 0.1663, 0.9753, 0.1711, 0.9753, 0.1713, 0.9759, 0.1661, 0.9759, 0.1711, 0.9691, 0.1663, 0.9691, 0.1661, 0.9689, 0.1713, 0.9689, 0.1556, 0.9757, 0.1556, 0.9695, 0.1557, 0.9689, 0.1557, 0.9759, 0.1711, 0.9753, 0.1711, 0.9691, 0.1713, 0.9689, 0.1713, 0.9759, 0.1715, 0.9691, 0.1715, 0.9757, 0.1713, 0.9759, 0.1713, 0.9689, 0.1763, 0.9691, 0.1715, 0.9691, 0.1713, 0.9689, 0.1765, 0.9689, 0.1767, 0.9691, 0.1767, 0.9757, 0.1765, 0.9759, 0.1765, 0.9689, 0.1767, 0.9757, 0.1815, 0.9757, 0.1817, 0.9759, 0.1765, 0.9759, 0.1455, 0.9691, 0.1455, 0.9757, 0.1453, 0.9759, 0.1453, 0.9689, 0.1455, 0.9757, 0.1504, 0.9757, 0.1505, 0.9759, 0.1453, 0.9759, 0.1715, 0.9757, 0.1763, 0.9757, 0.1765, 0.9759, 0.1713, 0.9759, 0.1763, 0.9757, 0.1763, 0.9691, 0.1765, 0.9689, 0.1765, 0.9759, 0.1815, 0.9691, 0.1767, 0.9691, 0.1765, 0.9689, 0.1817, 0.9689, 0.1815, 0.9757, 0.1815, 0.9691, 0.1817, 0.9689, 0.1817, 0.9759, 0.1504, 0.9691, 0.1455, 0.9691, 0.1453, 0.9689, 0.1505, 0.9689, 0.1504, 0.9757, 0.1504, 0.9691, 0.1505, 0.9689, 0.1505, 0.9759, 0.1526, 0.934, 0.1471, 0.934, 0.1453, 0.9308, 0.1557, 0.9308, 0.1471, 0.9069, 0.1526, 0.9069, 0.1557, 0.9101, 0.1453, 0.9101, 0.1471, 0.934, 0.1471, 0.9371, 0.1453, 0.9378, 0.1453, 0.9308, 0.1526, 0.9038, 0.1471, 0.9038, 0.1453, 0.9031, 0.1557, 0.9031, 0.1471, 0.9038, 0.1471, 0.9069, 0.1453, 0.9101, 0.1453, 0.9031, 0.1471, 0.9371, 0.1526, 0.9371, 0.1557, 0.9378, 0.1453, 0.9378, 0.1526, 0.9371, 0.1526, 0.934, 0.1557, 0.9308, 0.1557, 0.9378, 0.1526, 0.9069, 0.1526, 0.9038, 0.1557, 0.9031, 0.1557, 0.9101, 0.5656, 0.3037, 0.5296, 0.3037, 0.5165, 0.3004, 0.5656, 0.3004, 0.5296, 0.3299, 0.5656, 0.3299, 0.5656, 0.3332, 0.5165, 0.3332, 0.5296, 0.3037, 0.5296, 0.3299, 0.5165, 0.3332, 0.5165, 0.3004, 0.0, 0.0, 0.25, 0.0, 0.25, 0.25, 1.49e-07, 0.25, 0.8552, 0.7663, 0.8552, 0.7954, 0.8547, 0.7954, 0.8547, 0.7663, 0.7769, 0.8587, 0.7769, 0.8364, 0.7774, 0.8364, 0.7774, 0.8587, 0.7752, 0.8587, 0.7752, 0.8364, 0.7756, 0.8364, 0.7756, 0.8587, 0.8539, 0.8279, 0.8539, 0.8587, 0.8535, 0.8587, 0.8535, 0.8279, 0.7795, 0.8364, 0.7795, 0.8501, 0.7791, 0.8501, 0.7791, 0.8364, 0.8552, 0.7954, 0.8552, 0.8245, 0.8547, 0.8245, 0.8547, 0.7954, 0.8552, 0.7954, 0.8552, 0.7663, 0.8556, 0.7663, 0.8556, 0.7954, 0.7808, 0.8364, 0.7808, 0.8501, 0.7803, 0.8501, 0.7803, 0.8364, 0.2217, 0.9731, 0.2217, 0.9676, 0.2221, 0.9676, 0.2221, 0.9731, 0.1867, 0.9781, 0.1867, 0.975, 0.1871, 0.975, 0.1871, 0.9781, 0.1843, 0.975, 0.1843, 0.9798, 0.184, 0.9798, 0.184, 0.975, 0.1638, 0.944, 0.1638, 0.9183, 0.1666, 0.9183, 0.1666, 0.944, 0.1874, 0.975, 0.1874, 0.9781, 0.1871, 0.9781, 0.1871, 0.975, 0.185, 0.975, 0.185, 0.9798, 0.1847, 0.9798, 0.1847, 0.975, 0.2215, 0.9094, 0.2215, 0.9031, 0.2219, 0.9031, 0.2219, 0.9094, 0.1638, 0.9183, 0.1638, 0.944, 0.1609, 0.944, 0.1609, 0.9183, 0.2214, 0.9686, 0.2214, 0.962, 0.2217, 0.962, 0.2217, 0.9686, 0.2215, 0.9343, 0.2215, 0.9281, 0.2219, 0.9281, 0.2219, 0.9343, 0.1826, 0.9798, 0.1826, 0.975, 0.1829, 0.975, 0.1829, 0.9798, 0.1853, 0.975, 0.1853, 0.9798, 0.185, 0.9798, 0.185, 0.975, 0.2214, 0.9752, 0.2214, 0.9686, 0.2217, 0.9686, 0.2217, 0.9752, 0.184, 0.975, 0.184, 0.9798, 0.1836, 0.9798, 0.1836, 0.975, 0.1833, 0.9798, 0.1833, 0.975, 0.1836, 0.975, 0.1836, 0.9798, 0.1857, 0.9798, 0.1857, 0.975, 0.186, 0.975, 0.186, 0.9798, 0.2215, 0.9156, 0.2215, 0.9094, 0.2219, 0.9094, 0.2219, 0.9156, 0.2219, 0.9218, 0.2219, 0.9281, 0.2215, 0.9281, 0.2215, 0.9218, 0.2215, 0.953, 0.2215, 0.9468, 0.2219, 0.9468, 0.2219, 0.953, 0.2219, 0.9343, 0.2219, 0.9405, 0.2215, 0.9405, 0.2215, 0.9343, 0.2221, 0.962, 0.2221, 0.9676, 0.2217, 0.9676, 0.2217, 0.962, 0.2214, 0.9686, 0.2214, 0.9752, 0.221, 0.9752, 0.221, 0.9686, 0.186, 0.9798, 0.186, 0.975, 0.1864, 0.975, 0.1864, 0.9798, 0.1552, 0.964, 0.1552, 0.9183, 0.1581, 0.9183, 0.1581, 0.964, 0.1864, 0.9798, 0.1864, 0.975, 0.1867, 0.975, 0.1867, 0.9798, 0.2219, 0.9156, 0.2219, 0.9218, 0.2215, 0.9218, 0.2215, 0.9156, 0.2214, 0.962, 0.2214, 0.9686, 0.221, 0.9686, 0.221, 0.962, 0.7739, 0.7749, 0.7637, 0.7749, 0.762, 0.7663, 0.7756, 0.7663, 0.7637, 0.7749, 0.7637, 0.8022, 0.762, 0.8039, 0.762, 0.7663, 0.7637, 0.8022, 0.7739, 0.8022, 0.7756, 0.8039, 0.762, 0.8039, 0.7739, 0.8022, 0.7739, 0.7749, 0.7756, 0.7663, 0.7756, 0.8039, 0.7876, 0.7749, 0.7774, 0.7749, 0.7756, 0.7663, 0.7893, 0.7663, 0.7876, 0.8022, 0.7876, 0.7749, 0.7893, 0.7663, 0.7893, 0.8039, 0.7774, 0.8022, 0.7876, 0.8022, 0.7893, 0.8039, 0.7756, 0.8039, 0.7774, 0.7749, 0.7774, 0.8022, 0.7756, 0.8039, 0.7756, 0.7663, 0.8518, 0.7945, 0.8381, 0.7945, 0.8372, 0.7937, 0.8526, 0.7937, 0.8518, 0.7672, 0.8381, 0.7672, 0.8372, 0.7663, 0.8526, 0.7663, 0.8364, 0.8287, 0.8141, 0.8287, 0.8133, 0.8279, 0.8372, 0.8279, 0.8141, 0.7672, 0.8141, 0.7962, 0.8133, 0.7971, 0.8133, 0.7663, 0.8141, 0.8287, 0.8141, 0.8578, 0.8133, 0.8587, 0.8133, 0.8279, 0.8364, 0.7672, 0.8141, 0.7672, 0.8133, 0.7663, 0.8372, 0.7663, 0.8141, 0.7979, 0.8141, 0.827, 0.8133, 0.8279, 0.8133, 0.7971, 0.7902, 0.8321, 0.7902, 0.8612, 0.7893, 0.8621, 0.7893, 0.8313, 0.8364, 0.7979, 0.8141, 0.7979, 0.8133, 0.7971, 0.8372, 0.7971, 0.8141, 0.8578, 0.8364, 0.8578, 0.8372, 0.8587, 0.8133, 0.8587, 0.8141, 0.7962, 0.8364, 0.7962, 0.8372, 0.7971, 0.8133, 0.7971, 0.8364, 0.7962, 0.8364, 0.7672, 0.8372, 0.7663, 0.8372, 0.7971, 0.8364, 0.8578, 0.8364, 0.8287, 0.8372, 0.8279, 0.8372, 0.8587, 0.8141, 0.827, 0.8364, 0.827, 0.8372, 0.8279, 0.8133, 0.8279, 0.7902, 0.8612, 0.8124, 0.8612, 0.8133, 0.8621, 0.7893, 0.8621, 0.8124, 0.8321, 0.7902, 0.8321, 0.7893, 0.8313, 0.8133, 0.8313, 0.8364, 0.827, 0.8364, 0.7979, 0.8372, 0.7971, 0.8372, 0.8279, 0.8124, 0.8612, 0.8124, 0.8321, 0.8133, 0.8313, 0.8133, 0.8621, 0.7902, 0.7997, 0.7902, 0.8304, 0.7893, 0.8313, 0.7893, 0.7988, 0.8124, 0.7997, 0.7902, 0.7997, 0.7893, 0.7988, 0.8133, 0.7988, 0.7902, 0.7672, 0.7902, 0.7979, 0.7893, 0.7988, 0.7893, 0.7663, 0.7902, 0.7979, 0.8124, 0.7979, 0.8133, 0.7988, 0.7893, 0.7988, 0.7902, 0.8304, 0.8124, 0.8304, 0.8133, 0.8313, 0.7893, 0.8313, 0.8124, 0.8304, 0.8124, 0.7997, 0.8133, 0.7988, 0.8133, 0.8313, 0.8124, 0.7672, 0.7902, 0.7672, 0.7893, 0.7663, 0.8133, 0.7663, 0.8124, 0.7979, 0.8124, 0.7672, 0.8133, 0.7663, 0.8133, 0.7988, 0.8518, 0.8202, 0.8518, 0.7945, 0.8526, 0.7937, 0.8526, 0.821, 0.8381, 0.7672, 0.8381, 0.7928, 0.8372, 0.7937, 0.8372, 0.7663, 0.8518, 0.7928, 0.8518, 0.7672, 0.8526, 0.7663, 0.8526, 0.7937, 0.8381, 0.7945, 0.8381, 0.8202, 0.8372, 0.821, 0.8372, 0.7937, 0.8381, 0.8202, 0.8518, 0.8202, 0.8526, 0.821, 0.8372, 0.821, 0.8381, 0.7928, 0.8518, 0.7928, 0.8526, 0.7937, 0.8372, 0.7937, 0.25, 0.0, 0.5, 0.0, 0.5, 0.25, 0.25, 0.25, 0.25, 3.974e-08, 0.25, 0.25, 1.589e-07, 0.25, 0.0, 0.0, 0.25, 0.25, 0.0, 0.25, 0.0, 0.0, 0.25, 2.805e-07, 0.5, 1.753e-07, 0.5, 0.25, 0.25, 0.25, 0.25, 0.0, 0.25, 0.25, 0.0, 0.25, 0.0, 0.0, 0.25, 2.805e-07, 0.25, 1.753e-07, 0.25, 0.25, 0.0, 0.25, 0.0, 0.0, 0.25, 0.25, 0.0, 0.25, 0.0, 0.0, 0.25, 0.0, 0.5, 0.25, 0.25, 0.25, 0.25, 0.0, 0.5, 0.0, 0.8552, 0.8245, 0.8552, 0.8535, 0.8547, 0.8535, 0.8547, 0.8245, 0.7744, 0.8364, 0.7744, 0.8587, 0.7739, 0.8587, 0.7739, 0.8364, 0.7744, 0.8587, 0.7744, 0.8364, 0.7748, 0.8364, 0.7748, 0.8587, 0.7765, 0.8364, 0.7765, 0.8587, 0.7761, 0.8587, 0.7761, 0.8364, 0.7791, 0.8364, 0.7791, 0.8587, 0.7786, 0.8587, 0.7786, 0.8364, 0.1455, 0.9691, 0.1504, 0.9691, 0.1504, 0.9691, 0.1455, 0.9691, 0.8539, 0.8587, 0.8539, 0.8279, 0.8543, 0.8279, 0.8543, 0.8587, 0.7786, 0.8364, 0.7786, 0.8587, 0.7782, 0.8587, 0.7782, 0.8364, 0.1504, 0.9757, 0.1455, 0.9757, 0.1455, 0.9757, 0.1504, 0.9757, 0.7778, 0.8587, 0.7778, 0.8364, 0.7782, 0.8364, 0.7782, 0.8587, 0.8543, 0.7954, 0.8543, 0.7663, 0.8547, 0.7663, 0.8547, 0.7954, 0.1504, 0.9691, 0.1504, 0.9757, 0.1504, 0.9757, 0.1504, 0.9691, 0.8535, 0.7971, 0.8535, 0.7663, 0.8539, 0.7663, 0.8539, 0.7971, 0.8552, 0.8245, 0.8552, 0.7954, 0.8556, 0.7954, 0.8556, 0.8245, 0.1455, 0.9757, 0.1455, 0.9691, 0.1455, 0.9691, 0.1455, 0.9757, 0.8556, 0.8245, 0.8556, 0.8501, 0.8552, 0.8501, 0.8552, 0.8245, 0.7778, 0.8364, 0.7778, 0.8587, 0.7774, 0.8587, 0.7774, 0.8364, 0.7799, 0.8501, 0.7799, 0.8364, 0.7803, 0.8364, 0.7803, 0.8501, 0.8556, 0.8433, 0.8556, 0.8176, 0.856, 0.8176, 0.856, 0.8433, 0.7769, 0.8364, 0.7769, 0.8587, 0.7765, 0.8587, 0.7765, 0.8364, 0.7795, 0.8501, 0.7795, 0.8364, 0.7799, 0.8364, 0.7799, 0.8501, 0.8565, 0.792, 0.8565, 0.8176, 0.856, 0.8176, 0.856, 0.792, 0.7756, 0.8587, 0.7756, 0.8364, 0.7761, 0.8364, 0.7761, 0.8587, 0.7748, 0.8587, 0.7748, 0.8364, 0.7752, 0.8364, 0.7752, 0.8587, 0.8556, 0.8176, 0.8556, 0.792, 0.856, 0.792, 0.856, 0.8176, 0.8543, 0.8245, 0.8543, 0.7954, 0.8547, 0.7954, 0.8547, 0.8245, 0.8547, 0.8245, 0.8547, 0.8535, 0.8543, 0.8535, 0.8543, 0.8245, 0.1522, 0.8107, 0.1488, 0.8107, 0.1488, 0.8064, 0.1522, 0.8064, 0.1488, 0.8577, 0.1454, 0.8577, 0.1454, 0.7722, 0.1488, 0.7722, 0.1556, 0.8107, 0.1522, 0.8107, 0.1522, 0.8064, 0.1556, 0.8064, 0.1368, 0.7722, 0.1411, 0.7722, 0.1411, 0.8577, 0.1368, 0.8577, 0.1411, 0.7722, 0.1454, 0.7722, 0.1454, 0.8577, 0.1411, 0.8577, 0.7628, 0.8048, 0.7628, 0.8356, 0.762, 0.8364, 0.762, 0.8039, 0.7628, 0.8356, 0.7851, 0.8356, 0.7859, 0.8364, 0.762, 0.8364, 0.7851, 0.8048, 0.7628, 0.8048, 0.762, 0.8039, 0.7859, 0.8039, 0.7851, 0.8356, 0.7851, 0.8048, 0.7859, 0.8039, 0.7859, 0.8364, 0.25, 0.25, 0.0, 0.25, 0.0, 0.0, 0.25, 5.298e-07, 0.8543, 0.7971, 0.8543, 0.8279, 0.8539, 0.8279, 0.8539, 0.7971, 0.7739, 0.8364, 0.7739, 0.8587, 0.7735, 0.8587, 0.7735, 0.8364, 0.7731, 0.8587, 0.7731, 0.8364, 0.7735, 0.8364, 0.7735, 0.8587, 0.8539, 0.7971, 0.8539, 0.7663, 0.8543, 0.7663, 0.8543, 0.7971, 0.7839, 0.8364, 0.7839, 0.8501, 0.7836, 0.8501, 0.7836, 0.8364, 0.7654, 0.8364, 0.7654, 0.8501, 0.7645, 0.8501, 0.7645, 0.8364, 0.7828, 0.8501, 0.7828, 0.8364, 0.7831, 0.8364, 0.7831, 0.8501, 0.7836, 0.8364, 0.7836, 0.8501, 0.7833, 0.8501, 0.7833, 0.8364, 0.7671, 0.8364, 0.7671, 0.8501, 0.7662, 0.8501, 0.7662, 0.8364, 0.7826, 0.8501, 0.7826, 0.8364, 0.7828, 0.8364, 0.7828, 0.8501, 0.7833, 0.8364, 0.7833, 0.8501, 0.7831, 0.8501, 0.7831, 0.8364, 0.7662, 0.8364, 0.7662, 0.8501, 0.7654, 0.8501, 0.7654, 0.8364, 0.7823, 0.8501, 0.7823, 0.8364, 0.7826, 0.8364, 0.7826, 0.8501, 0.7823, 0.8364, 0.7823, 0.8501, 0.7821, 0.8501, 0.7821, 0.8364, 0.7645, 0.8364, 0.7645, 0.8501, 0.7637, 0.8501, 0.7637, 0.8364, 0.7808, 0.8501, 0.7808, 0.8364, 0.781, 0.8364, 0.781, 0.8501, 0.7813, 0.8364, 0.7813, 0.8501, 0.781, 0.8501, 0.781, 0.8364, 0.7628, 0.8364, 0.7628, 0.8501, 0.762, 0.8501, 0.762, 0.8364, 0.7813, 0.8501, 0.7813, 0.8364, 0.7815, 0.8364, 0.7815, 0.8501, 0.7818, 0.8364, 0.7818, 0.8501, 0.7815, 0.8501, 0.7815, 0.8364, 0.7637, 0.8364, 0.7637, 0.8501, 0.7628, 0.8501, 0.7628, 0.8364, 0.7818, 0.8501, 0.7818, 0.8364, 0.7821, 0.8364, 0.7821, 0.8501, 0.8577, 0.792, 0.8577, 0.821, 0.8575, 0.821, 0.8575, 0.792, 0.8535, 0.7663, 0.8535, 0.7954, 0.8526, 0.7954, 0.8526, 0.7663, 0.8572, 0.8501, 0.8572, 0.821, 0.8575, 0.821, 0.8575, 0.8501, 0.858, 0.792, 0.858, 0.821, 0.8577, 0.821, 0.8577, 0.792, 0.8535, 0.7954, 0.8535, 0.8245, 0.8526, 0.8245, 0.8526, 0.7954, 0.858, 0.8501, 0.858, 0.821, 0.8583, 0.821, 0.8583, 0.8501, 0.8577, 0.821, 0.8577, 0.8501, 0.8575, 0.8501, 0.8575, 0.821, 0.8526, 0.821, 0.8526, 0.8501, 0.8518, 0.8501, 0.8518, 0.821, 0.8572, 0.821, 0.8572, 0.792, 0.8575, 0.792, 0.8575, 0.821, 0.8583, 0.792, 0.8583, 0.821, 0.858, 0.821, 0.858, 0.792, 0.8535, 0.8245, 0.8535, 0.8535, 0.8526, 0.8535, 0.8526, 0.8245, 0.8577, 0.8501, 0.8577, 0.821, 0.858, 0.821, 0.858, 0.8501, 0.8572, 0.8227, 0.8572, 0.8535, 0.857, 0.8535, 0.857, 0.8227, 0.8509, 0.821, 0.8509, 0.8518, 0.85, 0.8518, 0.85, 0.821, 0.857, 0.8227, 0.857, 0.792, 0.8572, 0.792, 0.8572, 0.8227, 0.857, 0.8227, 0.857, 0.8535, 0.8567, 0.8535, 0.8567, 0.8227, 0.8518, 0.821, 0.8518, 0.8518, 0.8509, 0.8518, 0.8509, 0.821, 0.8565, 0.8535, 0.8565, 0.8227, 0.8567, 0.8227, 0.8567, 0.8535, 0.8567, 0.792, 0.8567, 0.8227, 0.8565, 0.8227, 0.8565, 0.792, 0.85, 0.821, 0.85, 0.8518, 0.8492, 0.8518, 0.8492, 0.821, 0.8567, 0.8227, 0.8567, 0.792, 0.857, 0.792, 0.857, 0.8227, 0.8569, 0.7663, 0.8569, 0.792, 0.8565, 0.792, 0.8565, 0.7663, 0.7876, 0.8296, 0.7876, 0.8039, 0.7893, 0.8039, 0.7893, 0.8296, 0.856, 0.792, 0.856, 0.7663, 0.8565, 0.7663, 0.8565, 0.792, 0.8565, 0.8176, 0.8565, 0.8433, 0.856, 0.8433, 0.856, 0.8176, 0.8372, 0.8467, 0.8372, 0.821, 0.8389, 0.821, 0.8389, 0.8467, 0.8556, 0.792, 0.8556, 0.7663, 0.856, 0.7663, 0.856, 0.792, 0.7679, 0.8364, 0.7679, 0.8587, 0.7675, 0.8587, 0.7675, 0.8364, 0.8441, 0.8433, 0.8441, 0.821, 0.8458, 0.821, 0.8458, 0.8433, 0.7671, 0.8587, 0.7671, 0.8364, 0.7675, 0.8364, 0.7675, 0.8587, 0.7718, 0.8364, 0.7718, 0.8587, 0.7714, 0.8587, 0.7714, 0.8364, 0.8475, 0.8433, 0.8475, 0.821, 0.8492, 0.821, 0.8492, 0.8433, 0.7709, 0.8587, 0.7709, 0.8364, 0.7714, 0.8364, 0.7714, 0.8587, 0.7705, 0.8364, 0.7705, 0.8587, 0.7701, 0.8587, 0.7701, 0.8364, 0.8389, 0.8433, 0.8389, 0.821, 0.8406, 0.821, 0.8406, 0.8433, 0.7688, 0.8587, 0.7688, 0.8364, 0.7692, 0.8364, 0.7692, 0.8587, 0.7688, 0.8364, 0.7688, 0.8587, 0.7684, 0.8587, 0.7684, 0.8364, 0.7876, 0.8518, 0.7876, 0.8296, 0.7893, 0.8296, 0.7893, 0.8518, 0.7679, 0.8587, 0.7679, 0.8364, 0.7684, 0.8364, 0.7684, 0.8587, 0.7697, 0.8364, 0.7697, 0.8587, 0.7692, 0.8587, 0.7692, 0.8364, 0.8458, 0.8433, 0.8458, 0.821, 0.8475, 0.821, 0.8475, 0.8433, 0.7697, 0.8587, 0.7697, 0.8364, 0.7701, 0.8364, 0.7701, 0.8587, 0.7722, 0.8364, 0.7722, 0.8587, 0.7718, 0.8587, 0.7718, 0.8364, 0.8406, 0.8433, 0.8406, 0.821, 0.8423, 0.821, 0.8423, 0.8433, 0.7705, 0.8587, 0.7705, 0.8364, 0.7709, 0.8364, 0.7709, 0.8587, 0.7731, 0.8364, 0.7731, 0.8587, 0.7727, 0.8587, 0.7727, 0.8364, 0.8423, 0.8433, 0.8423, 0.821, 0.8441, 0.821, 0.8441, 0.8433, 0.7722, 0.8587, 0.7722, 0.8364, 0.7727, 0.8364, 0.7727, 0.8587, 0.5697, 0.3103, 0.5697, 0.3528, 0.5656, 0.3528, 0.5656, 0.3103, 0.582, 0.2677, 0.582, 0.3103, 0.5656, 0.3103, 0.5656, 0.2677, 0.5779, 0.3103, 0.5779, 0.3528, 0.5738, 0.3528, 0.5738, 0.3103, 0.6025, 0.2677, 0.6025, 0.3103, 0.5984, 0.3103, 0.5984, 0.2677, 0.5984, 0.2677, 0.5984, 0.3103, 0.582, 0.3103, 0.582, 0.2677, 0.5738, 0.3103, 0.5738, 0.3528, 0.5697, 0.3528, 0.5697, 0.3103, 0.2182, 0.9405, 0.2196, 0.9405, 0.2207, 0.9412, 0.2172, 0.9412, 0.2148, 0.9778, 0.2162, 0.9778, 0.2172, 0.9785, 0.2137, 0.9785, 0.2196, 0.9405, 0.2196, 0.9229, 0.2207, 0.9222, 0.2207, 0.9412, 0.2182, 0.9229, 0.2182, 0.9405, 0.2172, 0.9412, 0.2172, 0.9222, 0.2196, 0.9229, 0.2182, 0.9229, 0.2172, 0.9222, 0.2207, 0.9222, 0.2162, 0.9778, 0.2162, 0.9601, 0.2172, 0.9594, 0.2172, 0.9785, 0.2148, 0.9601, 0.2148, 0.9778, 0.2137, 0.9785, 0.2137, 0.9594, 0.2162, 0.9601, 0.2148, 0.9601, 0.2137, 0.9594, 0.2172, 0.9594, 0.582, 0.2677, 0.5656, 0.2677, 0.5656, 0.3103, 0.582, 0.3103, 0.582, 0.2677, 0.582, 0.3103, 0.5656, 0.3103, 0.5656, 0.2677, 0.5656, 0.3103, 0.5656, 0.2677, 0.5656, 0.2677, 0.5656, 0.3103, 0.582, 0.2677, 0.582, 0.3103, 0.582, 0.3103, 0.582, 0.2677, 0.582, 0.3103, 0.5656, 0.3103, 0.5656, 0.3103, 0.582, 0.3103, 0.5656, 0.2677, 0.582, 0.2677, 0.582, 0.2677, 0.5656, 0.2677, 0.582, 0.2677, 0.582, 0.3103, 0.5656, 0.3103, 0.5656, 0.2677, 0.5656, 0.3103, 0.5656, 0.2677, 0.5656, 0.2677, 0.5656, 0.3103, 0.582, 0.2677, 0.582, 0.3103, 0.582, 0.3103, 0.582, 0.2677, 0.582, 0.3103, 0.5656, 0.3103, 0.5656, 0.3103, 0.582, 0.3103, 0.5656, 0.2677, 0.582, 0.2677, 0.582, 0.2677, 0.5656, 0.2677, 0.582, 0.2677, 0.582, 0.3103, 0.5656, 0.3103, 0.5656, 0.2677, 0.5656, 0.3103, 0.5656, 0.2677, 0.5656, 0.2677, 0.5656, 0.3103, 0.582, 0.2677, 0.582, 0.3103, 0.582, 0.3103, 0.582, 0.2677, 0.582, 0.3103, 0.5656, 0.3103, 0.5656, 0.3103, 0.582, 0.3103, 0.5656, 0.2677, 0.582, 0.2677, 0.582, 0.2677, 0.5656, 0.2677, 0.582, 0.2677, 0.582, 0.3103, 0.5656, 0.3103, 0.5656, 0.2677, 0.5656, 0.3103, 0.5656, 0.2677, 0.5656, 0.2677, 0.5656, 0.3103, 0.582, 0.2677, 0.582, 0.3103, 0.582, 0.3103, 0.582, 0.2677, 0.582, 0.3103, 0.5656, 0.3103, 0.5656, 0.3103, 0.582, 0.3103, 0.5656, 0.2677, 0.582, 0.2677, 0.582, 0.2677, 0.5656, 0.2677, 0.582, 0.2677, 0.582, 0.3103, 0.5656, 0.3103, 0.5656, 0.2677, 0.5656, 0.3103, 0.5656, 0.2677, 0.5656, 0.2677, 0.5656, 0.3103, 0.582, 0.2677, 0.582, 0.3103, 0.582, 0.3103, 0.582, 0.2677, 0.582, 0.3103, 0.5656, 0.3103, 0.5656, 0.3103, 0.582, 0.3103, 0.5656, 0.2677, 0.582, 0.2677, 0.582, 0.2677, 0.5656, 0.2677, 0.582, 0.2677, 0.582, 0.3103, 0.5656, 0.3103, 0.5656, 0.2677, 0.5656, 0.3103, 0.5656, 0.2677, 0.5656, 0.2677, 0.5656, 0.3103, 0.582, 0.2677, 0.582, 0.3103, 0.582, 0.3103, 0.582, 0.2677, 0.582, 0.3103, 0.5656, 0.3103, 0.5656, 0.3103, 0.582, 0.3103, 0.5656, 0.2677, 0.582, 0.2677, 0.582, 0.2677, 0.5656, 0.2677, 0.582, 0.2677, 0.582, 0.3103, 0.5656, 0.3103, 0.5656, 0.2677, 0.5656, 0.3103, 0.5656, 0.2677, 0.5656, 0.2677, 0.5656, 0.3103, 0.582, 0.2677, 0.582, 0.3103, 0.582, 0.3103, 0.582, 0.2677, 0.582, 0.3103, 0.5656, 0.3103, 0.5656, 0.3103, 0.582, 0.3103, 0.5656, 0.2677, 0.582, 0.2677, 0.582, 0.2677, 0.5656, 0.2677, 0.582, 0.2677, 0.582, 0.3103, 0.5656, 0.3103, 0.5656, 0.2677, 0.5656, 0.3103, 0.5656, 0.2677, 0.5656, 0.2677, 0.5656, 0.3103, 0.582, 0.2677, 0.582, 0.3103, 0.582, 0.3103, 0.582, 0.2677, 0.582, 0.3103, 0.5656, 0.3103, 0.5656, 0.3103, 0.582, 0.3103, 0.5656, 0.2677, 0.582, 0.2677, 0.582, 0.2677, 0.5656, 0.2677, 0.5946, 0.1763, 0.5932, 0.1763, 0.5932, 0.1414, 0.5946, 0.1414, 0.5946, 0.1763, 0.5932, 0.1763, 0.5932, 0.1414, 0.5946, 0.1414])
me_cube.materials.append(mat_house9)
me_cube.use_remesh_preserve_volume = False
me_cube.use_remesh_preserve_attributes = False
me_cube.use_mirror_vertex_groups = False
me_cube.update()

# ---- objects
ob_house9 = bpy.data.objects.new('house9', me_cube)

# ---- transforms, parenting, visibility, modifiers, constraints
ob_house9.location = (0.0, 0.0, 0.0)
ob_house9.rotation_euler = (-1.571, -3.142, 0.0)
ob_house9.lock_rotations_4d = False
ob_house9.empty_display_type = 'ARROWS'
ob_house9.lineart.crease_threshold = 0.0

# ---- collection membership
col_collection.objects.link(ob_house9)

# ---- scene / render settings (as saved in the file)
scene.frame_start = 1; scene.frame_end = 250; scene.frame_set(1)
scene.render.engine = 'BLENDER_EEVEE_NEXT'
scene.cycles.use_denoising = False
scene.cycles.samples = 128
scene.cycles.sampling_pattern = 'TABULATED_SOBOL'
scene.cycles.use_adaptive_sampling = False
scene.cycles.use_light_tree = False
scene.view_settings.view_transform = 'Filmic'
bpy.context.view_layer.update()

# ---- added for rendering (the .blend has no active camera and no usable light): camera, sun
cam_auto = bpy.data.cameras.new('AutoCamera')
cam_auto.lens = 50.0
cam_auto.sensor_width = 36.0
cam_auto.clip_end = 1000.0
ob_auto_camera = bpy.data.objects.new('AutoCamera', cam_auto)
scene.collection.objects.link(ob_auto_camera)
ob_auto_camera.location = (12.0831, -14.5937, 18.5624)
ob_auto_camera.rotation_euler = (1.09748, -7.21219e-08, 0.694738)
scene.camera = ob_auto_camera
light_auto_sun = bpy.data.lights.new('AutoSun', 'SUN')
light_auto_sun.energy = 3.0
light_auto_sun.angle = 0.0523599
ob_auto_sun = bpy.data.objects.new('AutoSun', light_auto_sun)
scene.collection.objects.link(ob_auto_sun)
ob_auto_sun.rotation_euler = (0.872665, 0.174533, 0.523599)
bpy.context.view_layer.update()
